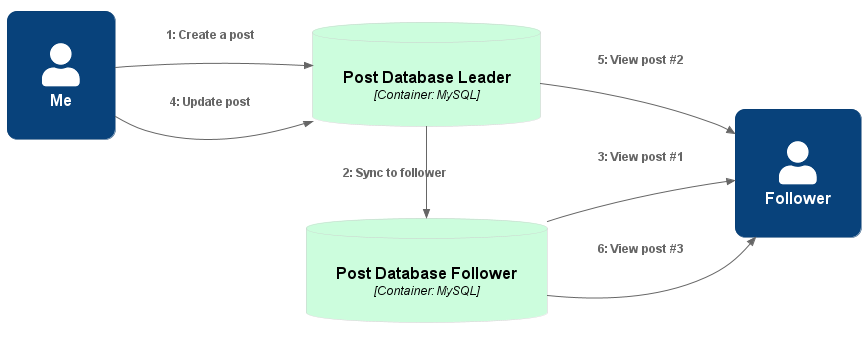

The diagram above was rendered by PlantUML. Its source (embedded in the PNG):
@startuml MonotonicReads

left to right direction

!include https://raw.githubusercontent.com/plantuml-stdlib/C4-PlantUML/master/C4_Dynamic.puml

!define DEVICONS https://raw.githubusercontent.com/tupadr3/plantuml-icon-font-sprites/master/devicons
!include DEVICONS/laravel.puml
!include DEVICONS/javascript.puml
!include DEVICONS/mysql.puml
!include DEVICONS/chrome.puml

!define AWSPuml https://raw.githubusercontent.com/awslabs/aws-icons-for-plantuml/v11.1/dist
!includeurl AWSPuml/AWSCommon.puml
!includeurl AWSPuml/Database/RDS.puml
!includeurl AWSPuml/Compute/EC2.puml
!includeurl AWSPuml/Compute/EC2AutoScaling.puml
!includeurl AWSPuml/NetworkingContentDelivery/ElasticLoadBalancing.puml
!includeurl AWSPuml/Storage/SimpleStorageService.puml
' make orange
AddContainerTag("AWS", $borderColor="#ff9900", $bgColor="#ffffff", $fontColor="#000000")

AddContainerTag("browser", $bgColor="#bcddfc", $fontColor="#000000")
AddContainerTag("database", $bgColor="#ccfddd", $fontColor="#000000", $borderColor="#cccccc")

skinparam roundcorner 20
skinparam Padding 20
skinparam NoteBorderColor transparent
skinparam NoteBackgroundColor #FDDDCC
' skinparam NoteFontColor white

UpdateElementStyle(node, $borderColor="#cccccc", $fontColor="#5c5c5c")
UpdateElementStyle(container, $bgColor="#5388cb")

hide stereotype

Person(user, "Me", "")
Person(follower, "Follower", "")

ContainerDb(db, "Post Database Leader", "Container: MySQL", $tags="database")
ContainerDb(db2, "Post Database Follower", "Container: MySQL", $tags="database")

Rel(user, db, "Create a post")
Rel_R(db, db2, "Sync to follower")
Rel(db2, follower, "View post #1")

Rel(user, db, "Update post")
Rel(db, follower, "View post #2")
Rel(db2, follower, "View post #3")

@enduml